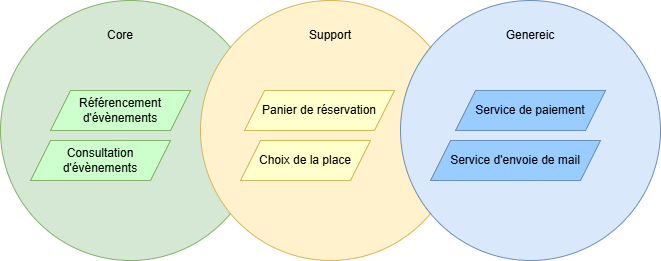

The diagram above was exported from draw.io. Its source (the exported page's mxGraphModel, read from the mxfile embedded in the PNG):
<mxGraphModel dx="1042" dy="596" grid="1" gridSize="10" guides="1" tooltips="1" connect="1" arrows="1" fold="1" page="1" pageScale="1" pageWidth="827" pageHeight="1169" math="0" shadow="0">
  <root>
    <mxCell id="0" />
    <mxCell id="1" parent="0" />
    <mxCell id="fUfMVb5A5Q523cOH8q1s-1" parent="1" style="ellipse;whiteSpace=wrap;html=1;aspect=fixed;fillColor=#d5e8d4;strokeColor=#82b366;" value="" vertex="1">
      <mxGeometry height="260" width="260" x="20" y="120" as="geometry" />
    </mxCell>
    <mxCell id="fUfMVb5A5Q523cOH8q1s-2" parent="1" style="ellipse;whiteSpace=wrap;html=1;aspect=fixed;fillColor=#fff2cc;strokeColor=#d6b656;" value="" vertex="1">
      <mxGeometry height="260" width="260" x="220" y="120" as="geometry" />
    </mxCell>
    <mxCell id="fUfMVb5A5Q523cOH8q1s-3" parent="1" style="ellipse;whiteSpace=wrap;html=1;aspect=fixed;fillColor=#dae8fc;strokeColor=#6c8ebf;" value="" vertex="1">
      <mxGeometry height="260" width="260" x="420" y="120" as="geometry" />
    </mxCell>
    <mxCell id="fUfMVb5A5Q523cOH8q1s-4" parent="1" style="text;html=1;whiteSpace=wrap;strokeColor=none;fillColor=none;align=center;verticalAlign=middle;rounded=0;" value="Core" vertex="1">
      <mxGeometry height="30" width="60" x="110" y="140" as="geometry" />
    </mxCell>
    <mxCell id="fUfMVb5A5Q523cOH8q1s-5" parent="1" style="text;html=1;whiteSpace=wrap;strokeColor=none;fillColor=none;align=center;verticalAlign=middle;rounded=0;" value="Genereic" vertex="1">
      <mxGeometry height="30" width="60" x="520" y="140" as="geometry" />
    </mxCell>
    <mxCell id="fUfMVb5A5Q523cOH8q1s-6" parent="1" style="text;html=1;whiteSpace=wrap;strokeColor=none;fillColor=none;align=center;verticalAlign=middle;rounded=0;" value="Support" vertex="1">
      <mxGeometry height="30" width="60" x="320" y="140" as="geometry" />
    </mxCell>
    <mxCell id="fUfMVb5A5Q523cOH8q1s-7" parent="1" style="shape=parallelogram;perimeter=parallelogramPerimeter;whiteSpace=wrap;html=1;fixedSize=1;fillColor=#CCFFCC;strokeColor=#82b366;" value="Référencement d'évènements" vertex="1">
      <mxGeometry height="40" width="140" x="70" y="210" as="geometry" />
    </mxCell>
    <mxCell id="fUfMVb5A5Q523cOH8q1s-8" parent="1" style="shape=parallelogram;perimeter=parallelogramPerimeter;whiteSpace=wrap;html=1;fixedSize=1;fillColor=#CCFFCC;strokeColor=#82b366;" value="Consultation d'évènements" vertex="1">
      <mxGeometry height="40" width="140" x="50" y="260" as="geometry" />
    </mxCell>
    <mxCell id="fUfMVb5A5Q523cOH8q1s-10" parent="1" style="shape=parallelogram;perimeter=parallelogramPerimeter;whiteSpace=wrap;html=1;fixedSize=1;fillColor=#FFFFCC;strokeColor=#d6b656;" value="Panier de réservation" vertex="1">
      <mxGeometry height="40" width="150" x="264" y="210" as="geometry" />
    </mxCell>
    <mxCell id="fUfMVb5A5Q523cOH8q1s-11" parent="1" style="shape=parallelogram;perimeter=parallelogramPerimeter;whiteSpace=wrap;html=1;fixedSize=1;fillColor=#FFFFCC;strokeColor=#d6b656;" value="Choix de la place" vertex="1">
      <mxGeometry height="40" width="130" x="260" y="260" as="geometry" />
    </mxCell>
    <mxCell id="fUfMVb5A5Q523cOH8q1s-12" parent="1" style="shape=parallelogram;perimeter=parallelogramPerimeter;whiteSpace=wrap;html=1;fixedSize=1;fillColor=#99CCFF;strokeColor=#6c8ebf;" value="Service de paiement" vertex="1">
      <mxGeometry height="40" width="150" x="475" y="210" as="geometry" />
    </mxCell>
    <mxCell id="fUfMVb5A5Q523cOH8q1s-13" parent="1" style="shape=parallelogram;perimeter=parallelogramPerimeter;whiteSpace=wrap;html=1;fixedSize=1;fillColor=#99CCFF;strokeColor=#6c8ebf;" value="Service d'envoie de mail" vertex="1">
      <mxGeometry height="40" width="170" x="450" y="260" as="geometry" />
    </mxCell>
  </root>
</mxGraphModel>